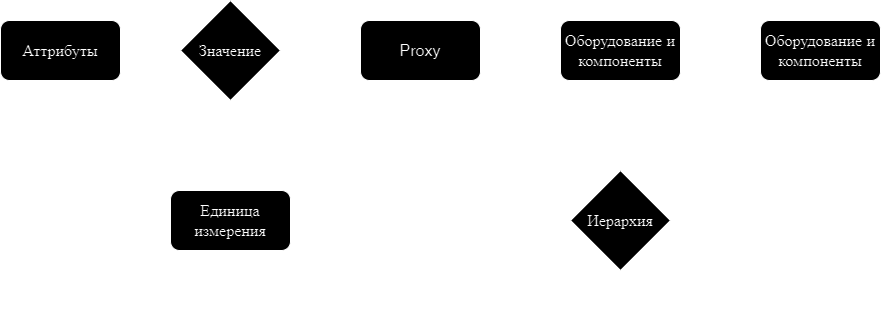

The diagram above was exported from draw.io. Its source (the exported page's mxGraphModel, read from the mxfile embedded in the PNG):
<mxGraphModel dx="1792" dy="533" grid="1" gridSize="10" guides="1" tooltips="1" connect="1" arrows="1" fold="1" page="1" pageScale="1" pageWidth="827" pageHeight="1169" background="#D4E1F5" math="0" shadow="0">
  <root>
    <mxCell id="0" />
    <mxCell id="1" parent="0" />
    <mxCell id="tkW9lOgqV5Gc2zYP11zK-10" value="&lt;font style=&quot;font-size: 16px;&quot;&gt;Аттрибуты&lt;br&gt;&lt;/font&gt;" style="rounded=1;whiteSpace=wrap;html=1;" parent="1" vertex="1">
      <mxGeometry x="-80" y="220" width="120" height="60" as="geometry" />
    </mxCell>
    <mxCell id="tkW9lOgqV5Gc2zYP11zK-11" value="&lt;font style=&quot;font-size: 16px;&quot;&gt;Значение&lt;br&gt;&lt;/font&gt;" style="rhombus;whiteSpace=wrap;html=1;" parent="1" vertex="1">
      <mxGeometry x="100" y="200" width="100" height="100" as="geometry" />
    </mxCell>
    <mxCell id="tkW9lOgqV5Gc2zYP11zK-13" value="" style="edgeStyle=entityRelationEdgeStyle;fontSize=12;html=1;endArrow=ERoneToMany;rounded=0;exitX=1;exitY=0.5;exitDx=0;exitDy=0;entryX=0;entryY=0.5;entryDx=0;entryDy=0;" parent="1" source="tkW9lOgqV5Gc2zYP11zK-10" target="tkW9lOgqV5Gc2zYP11zK-11" edge="1">
      <mxGeometry width="100" height="100" relative="1" as="geometry">
        <mxPoint x="200" y="380" as="sourcePoint" />
        <mxPoint x="300" y="280" as="targetPoint" />
      </mxGeometry>
    </mxCell>
    <mxCell id="d3SKoVW3HscivSl7jiGX-179" value="&lt;font style=&quot;font-size: 16px;&quot;&gt;Единица измерения&lt;br&gt;&lt;/font&gt;" style="rounded=1;whiteSpace=wrap;html=1;" vertex="1" parent="1">
      <mxGeometry x="90" y="390" width="120" height="60" as="geometry" />
    </mxCell>
    <mxCell id="d3SKoVW3HscivSl7jiGX-180" value="&lt;font style=&quot;font-size: 16px;&quot;&gt;Оборудование и компоненты&lt;br&gt;&lt;/font&gt;" style="rounded=1;whiteSpace=wrap;html=1;" vertex="1" parent="1">
      <mxGeometry x="480" y="220" width="120" height="60" as="geometry" />
    </mxCell>
    <mxCell id="d3SKoVW3HscivSl7jiGX-182" value="" style="fontSize=12;html=1;endArrow=ERoneToMany;rounded=0;exitX=0.5;exitY=0;exitDx=0;exitDy=0;entryX=0.5;entryY=1;entryDx=0;entryDy=0;" edge="1" parent="1" source="d3SKoVW3HscivSl7jiGX-179" target="tkW9lOgqV5Gc2zYP11zK-11">
      <mxGeometry width="100" height="100" relative="1" as="geometry">
        <mxPoint x="240" y="260" as="sourcePoint" />
        <mxPoint x="150" y="260" as="targetPoint" />
      </mxGeometry>
    </mxCell>
    <mxCell id="d3SKoVW3HscivSl7jiGX-183" value="&lt;font style=&quot;font-size: 16px;&quot;&gt;Оборудование и компоненты&lt;br&gt;&lt;/font&gt;" style="rounded=1;whiteSpace=wrap;html=1;" vertex="1" parent="1">
      <mxGeometry x="680" y="220" width="120" height="60" as="geometry" />
    </mxCell>
    <mxCell id="d3SKoVW3HscivSl7jiGX-184" value="" style="edgeStyle=entityRelationEdgeStyle;fontSize=12;html=1;endArrow=ERmany;startArrow=ERmany;rounded=0;entryX=0;entryY=0.5;entryDx=0;entryDy=0;" edge="1" parent="1" source="d3SKoVW3HscivSl7jiGX-180" target="d3SKoVW3HscivSl7jiGX-183">
      <mxGeometry width="100" height="100" relative="1" as="geometry">
        <mxPoint x="280" y="220" as="sourcePoint" />
        <mxPoint x="380" y="120" as="targetPoint" />
      </mxGeometry>
    </mxCell>
    <mxCell id="d3SKoVW3HscivSl7jiGX-185" value="&lt;font style=&quot;font-size: 16px;&quot;&gt;Иерархия&lt;br&gt;&lt;/font&gt;" style="rhombus;whiteSpace=wrap;html=1;" vertex="1" parent="1">
      <mxGeometry x="490" y="370" width="100" height="100" as="geometry" />
    </mxCell>
    <mxCell id="d3SKoVW3HscivSl7jiGX-186" value="" style="fontSize=12;html=1;endArrow=ERoneToMany;rounded=0;exitX=0;exitY=0.75;exitDx=0;exitDy=0;entryX=0;entryY=0.5;entryDx=0;entryDy=0;edgeStyle=orthogonalEdgeStyle;" edge="1" parent="1" source="d3SKoVW3HscivSl7jiGX-180" target="d3SKoVW3HscivSl7jiGX-185">
      <mxGeometry width="100" height="100" relative="1" as="geometry">
        <mxPoint x="480" y="260" as="sourcePoint" />
        <mxPoint x="390" y="260" as="targetPoint" />
      </mxGeometry>
    </mxCell>
    <mxCell id="d3SKoVW3HscivSl7jiGX-187" value="" style="fontSize=12;html=1;endArrow=ERoneToMany;rounded=0;exitX=1;exitY=0.75;exitDx=0;exitDy=0;entryX=1;entryY=0.5;entryDx=0;entryDy=0;edgeStyle=orthogonalEdgeStyle;" edge="1" parent="1" source="d3SKoVW3HscivSl7jiGX-180" target="d3SKoVW3HscivSl7jiGX-185">
      <mxGeometry width="100" height="100" relative="1" as="geometry">
        <mxPoint x="480" y="245" as="sourcePoint" />
        <mxPoint x="490" y="50" as="targetPoint" />
      </mxGeometry>
    </mxCell>
    <mxCell id="d3SKoVW3HscivSl7jiGX-188" value="&lt;font style=&quot;font-size: 16px;&quot;&gt;Proxy&lt;br&gt;&lt;/font&gt;" style="rounded=1;whiteSpace=wrap;html=1;" vertex="1" parent="1">
      <mxGeometry x="280" y="220" width="120" height="60" as="geometry" />
    </mxCell>
    <mxCell id="d3SKoVW3HscivSl7jiGX-190" value="" style="fontSize=12;html=1;endArrow=ERoneToMany;rounded=0;elbow=vertical;entryX=1;entryY=0.5;entryDx=0;entryDy=0;exitX=0;exitY=0.5;exitDx=0;exitDy=0;exitPerimeter=0;" edge="1" parent="1" source="d3SKoVW3HscivSl7jiGX-188" target="tkW9lOgqV5Gc2zYP11zK-11">
      <mxGeometry width="100" height="100" relative="1" as="geometry">
        <mxPoint x="260" y="240" as="sourcePoint" />
        <mxPoint x="160" y="300" as="targetPoint" />
      </mxGeometry>
    </mxCell>
    <mxCell id="d3SKoVW3HscivSl7jiGX-191" style="rounded=0;orthogonalLoop=1;jettySize=auto;html=1;entryX=0.5;entryY=0;entryDx=0;entryDy=0;" edge="1" parent="1" source="d3SKoVW3HscivSl7jiGX-188" target="d3SKoVW3HscivSl7jiGX-188">
      <mxGeometry relative="1" as="geometry" />
    </mxCell>
    <mxCell id="d3SKoVW3HscivSl7jiGX-197" value="" style="edgeStyle=orthogonalEdgeStyle;fontSize=12;html=1;endArrow=ERoneToMany;rounded=0;exitX=0.5;exitY=1;exitDx=0;exitDy=0;entryX=0.5;entryY=1;entryDx=0;entryDy=0;" edge="1" parent="1" source="d3SKoVW3HscivSl7jiGX-185" target="d3SKoVW3HscivSl7jiGX-188">
      <mxGeometry width="100" height="100" relative="1" as="geometry">
        <mxPoint x="330" y="370" as="sourcePoint" />
        <mxPoint x="430" y="270" as="targetPoint" />
        <Array as="points">
          <mxPoint x="540" y="500" />
          <mxPoint x="340" y="500" />
        </Array>
      </mxGeometry>
    </mxCell>
    <mxCell id="d3SKoVW3HscivSl7jiGX-198" value="" style="edgeStyle=entityRelationEdgeStyle;fontSize=12;html=1;endArrow=ERmany;startArrow=ERmany;rounded=0;entryX=0;entryY=0.5;entryDx=0;entryDy=0;exitX=1;exitY=0.5;exitDx=0;exitDy=0;" edge="1" parent="1" source="d3SKoVW3HscivSl7jiGX-188" target="d3SKoVW3HscivSl7jiGX-180">
      <mxGeometry width="100" height="100" relative="1" as="geometry">
        <mxPoint x="320" y="320" as="sourcePoint" />
        <mxPoint x="420" y="220" as="targetPoint" />
      </mxGeometry>
    </mxCell>
  </root>
</mxGraphModel>